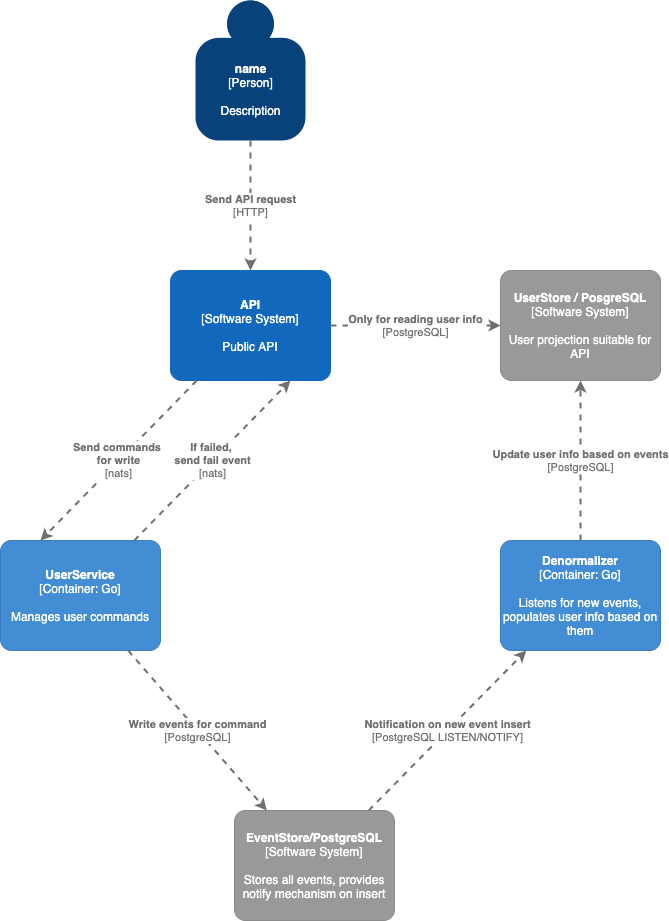

The diagram above was exported from draw.io. Its source (the exported page's mxGraphModel, read from the mxfile embedded in the PNG):
<mxGraphModel dx="1106" dy="997" grid="1" gridSize="10" guides="1" tooltips="1" connect="1" arrows="1" fold="1" page="1" pageScale="1" pageWidth="827" pageHeight="1169" math="0" shadow="0">
  <root>
    <mxCell id="0" />
    <mxCell id="1" parent="0" />
    <object placeholders="1" c4Name="API" c4Type="Software System" c4Description="Public API" label="&lt;b&gt;%c4Name%&lt;/b&gt;&lt;div&gt;[%c4Type%]&lt;/div&gt;&lt;br&gt;&lt;div&gt;%c4Description%&lt;/div&gt;" id="dKH32HpGLhNYhtj0oS9y-3">
      <mxCell style="rounded=1;whiteSpace=wrap;html=1;labelBackgroundColor=none;fillColor=#1168BD;fontColor=#ffffff;align=center;arcSize=10;strokeColor=#1168BD;metaEdit=1;metaData={&quot;c4Type&quot;:{&quot;editable&quot;:false}};points=[[0.25,0,0],[0.5,0,0],[0.75,0,0],[1,0.25,0],[1,0.5,0],[1,0.75,0],[0.75,1,0],[0.5,1,0],[0.25,1,0],[0,0.75,0],[0,0.5,0],[0,0.25,0]];" vertex="1" parent="1">
        <mxGeometry x="270" y="390" width="160" height="110.00000000000001" as="geometry" />
      </mxCell>
    </object>
    <object placeholders="1" c4Name="name" c4Type="Person" c4Description="Description" label="&lt;b&gt;%c4Name%&lt;/b&gt;&lt;div&gt;[%c4Type%]&lt;/div&gt;&lt;br&gt;&lt;div&gt;%c4Description%&lt;/div&gt;" id="dKH32HpGLhNYhtj0oS9y-4">
      <mxCell style="html=1;dashed=0;whitespace=wrap;fillColor=#08427b;strokeColor=none;fontColor=#ffffff;shape=mxgraph.c4.person;align=center;metaEdit=1;points=[[0.5,0,0],[1,0.5,0],[1,0.75,0],[0.75,1,0],[0.5,1,0],[0.25,1,0],[0,0.75,0],[0,0.5,0]];metaData={&quot;c4Type&quot;:{&quot;editable&quot;:false}};" vertex="1" parent="1">
        <mxGeometry x="295" y="120" width="110.00000000000001" height="140" as="geometry" />
      </mxCell>
    </object>
    <object placeholders="1" c4Type="Relationship" c4Technology="HTTP" c4Description="Send API request" label="&lt;div style=&quot;text-align: left&quot;&gt;&lt;div style=&quot;text-align: center&quot;&gt;&lt;b&gt;%c4Description%&lt;/b&gt;&lt;/div&gt;&lt;div style=&quot;text-align: center&quot;&gt;[%c4Technology%]&lt;/div&gt;&lt;/div&gt;" id="dKH32HpGLhNYhtj0oS9y-5">
      <mxCell style="edgeStyle=none;rounded=0;html=1;jettySize=auto;orthogonalLoop=1;strokeColor=#707070;strokeWidth=2;fontColor=#707070;jumpStyle=none;dashed=1;metaEdit=1;metaData={&quot;c4Type&quot;:{&quot;editable&quot;:false}};" edge="1" parent="1" source="dKH32HpGLhNYhtj0oS9y-4" target="dKH32HpGLhNYhtj0oS9y-3">
        <mxGeometry width="160" relative="1" as="geometry">
          <mxPoint x="70" y="700" as="sourcePoint" />
          <mxPoint x="230" y="700" as="targetPoint" />
        </mxGeometry>
      </mxCell>
    </object>
    <object placeholders="1" c4Name="EventStore/PostgreSQL" c4Type="Software System" c4Description="Stores all events, provides notify mechanism on insert" label="&lt;b&gt;%c4Name%&lt;/b&gt;&lt;div&gt;[%c4Type%]&lt;/div&gt;&lt;br&gt;&lt;div&gt;%c4Description%&lt;/div&gt;" id="dKH32HpGLhNYhtj0oS9y-7">
      <mxCell style="rounded=1;whiteSpace=wrap;html=1;labelBackgroundColor=none;fillColor=#999999;fontColor=#ffffff;align=center;arcSize=10;strokeColor=#8A8A8A;metaEdit=1;metaData={&quot;c4Type&quot;:{&quot;editable&quot;:false}};points=[[0.25,0,0],[0.5,0,0],[0.75,0,0],[1,0.25,0],[1,0.5,0],[1,0.75,0],[0.75,1,0],[0.5,1,0],[0.25,1,0],[0,0.75,0],[0,0.5,0],[0,0.25,0]];" vertex="1" parent="1">
        <mxGeometry x="334" y="930" width="160" height="110.00000000000001" as="geometry" />
      </mxCell>
    </object>
    <object placeholders="1" c4Name="UserService" c4Type="Container" c4Technology="Go" c4Description="Manages user commands" label="&lt;b&gt;%c4Name%&lt;/b&gt;&lt;div&gt;[%c4Type%: %c4Technology%]&lt;/div&gt;&lt;br&gt;&lt;div&gt;%c4Description%&lt;/div&gt;" id="dKH32HpGLhNYhtj0oS9y-9">
      <mxCell style="rounded=1;whiteSpace=wrap;html=1;labelBackgroundColor=none;fillColor=#438DD5;fontColor=#ffffff;align=center;arcSize=10;strokeColor=#3C7FC0;metaEdit=1;metaData={&quot;c4Type&quot;:{&quot;editable&quot;:false}};points=[[0.25,0,0],[0.5,0,0],[0.75,0,0],[1,0.25,0],[1,0.5,0],[1,0.75,0],[0.75,1,0],[0.5,1,0],[0.25,1,0],[0,0.75,0],[0,0.5,0],[0,0.25,0]];" vertex="1" parent="1">
        <mxGeometry x="100" y="660" width="160" height="110.00000000000001" as="geometry" />
      </mxCell>
    </object>
    <object placeholders="1" c4Name="Denormalizer" c4Type="Container" c4Technology="Go" c4Description="Listens for new events, populates user info based on them" label="&lt;b&gt;%c4Name%&lt;/b&gt;&lt;div&gt;[%c4Type%: %c4Technology%]&lt;/div&gt;&lt;br&gt;&lt;div&gt;%c4Description%&lt;/div&gt;" id="dKH32HpGLhNYhtj0oS9y-10">
      <mxCell style="rounded=1;whiteSpace=wrap;html=1;labelBackgroundColor=none;fillColor=#438DD5;fontColor=#ffffff;align=center;arcSize=10;strokeColor=#3C7FC0;metaEdit=1;metaData={&quot;c4Type&quot;:{&quot;editable&quot;:false}};points=[[0.25,0,0],[0.5,0,0],[0.75,0,0],[1,0.25,0],[1,0.5,0],[1,0.75,0],[0.75,1,0],[0.5,1,0],[0.25,1,0],[0,0.75,0],[0,0.5,0],[0,0.25,0]];" vertex="1" parent="1">
        <mxGeometry x="600" y="660" width="160" height="110.00000000000001" as="geometry" />
      </mxCell>
    </object>
    <object placeholders="1" c4Name="UserStore / PosgreSQL" c4Type="Software System" c4Description="User projection suitable for API" label="&lt;b&gt;%c4Name%&lt;/b&gt;&lt;div&gt;[%c4Type%]&lt;/div&gt;&lt;br&gt;&lt;div&gt;%c4Description%&lt;/div&gt;" id="dKH32HpGLhNYhtj0oS9y-11">
      <mxCell style="rounded=1;whiteSpace=wrap;html=1;labelBackgroundColor=none;fillColor=#999999;fontColor=#ffffff;align=center;arcSize=10;strokeColor=#8A8A8A;metaEdit=1;metaData={&quot;c4Type&quot;:{&quot;editable&quot;:false}};points=[[0.25,0,0],[0.5,0,0],[0.75,0,0],[1,0.25,0],[1,0.5,0],[1,0.75,0],[0.75,1,0],[0.5,1,0],[0.25,1,0],[0,0.75,0],[0,0.5,0],[0,0.25,0]];" vertex="1" parent="1">
        <mxGeometry x="600" y="390" width="160" height="110.00000000000001" as="geometry" />
      </mxCell>
    </object>
    <object placeholders="1" c4Type="Relationship" c4Technology="PostgreSQL" c4Description="Only for reading user info" label="&lt;div style=&quot;text-align: left&quot;&gt;&lt;div style=&quot;text-align: center&quot;&gt;&lt;b&gt;%c4Description%&lt;/b&gt;&lt;/div&gt;&lt;div style=&quot;text-align: center&quot;&gt;[%c4Technology%]&lt;/div&gt;&lt;/div&gt;" id="dKH32HpGLhNYhtj0oS9y-12">
      <mxCell style="edgeStyle=none;rounded=0;html=1;jettySize=auto;orthogonalLoop=1;strokeColor=#707070;strokeWidth=2;fontColor=#707070;jumpStyle=none;dashed=1;metaEdit=1;metaData={&quot;c4Type&quot;:{&quot;editable&quot;:false}};" edge="1" parent="1" source="dKH32HpGLhNYhtj0oS9y-3" target="dKH32HpGLhNYhtj0oS9y-11">
        <mxGeometry width="160" relative="1" as="geometry">
          <mxPoint x="380" y="580" as="sourcePoint" />
          <mxPoint x="540" y="580" as="targetPoint" />
        </mxGeometry>
      </mxCell>
    </object>
    <object placeholders="1" c4Type="Relationship" c4Technology="PostgreSQL" c4Description="Update user info based on events" label="&lt;div style=&quot;text-align: left&quot;&gt;&lt;div style=&quot;text-align: center&quot;&gt;&lt;b&gt;%c4Description%&lt;/b&gt;&lt;/div&gt;&lt;div style=&quot;text-align: center&quot;&gt;[%c4Technology%]&lt;/div&gt;&lt;/div&gt;" id="dKH32HpGLhNYhtj0oS9y-13">
      <mxCell style="edgeStyle=none;rounded=0;html=1;jettySize=auto;orthogonalLoop=1;strokeColor=#707070;strokeWidth=2;fontColor=#707070;jumpStyle=none;dashed=1;metaEdit=1;metaData={&quot;c4Type&quot;:{&quot;editable&quot;:false}};" edge="1" parent="1" source="dKH32HpGLhNYhtj0oS9y-10" target="dKH32HpGLhNYhtj0oS9y-11">
        <mxGeometry width="160" relative="1" as="geometry">
          <mxPoint x="380" y="690" as="sourcePoint" />
          <mxPoint x="540" y="690" as="targetPoint" />
        </mxGeometry>
      </mxCell>
    </object>
    <object placeholders="1" c4Type="Relationship" c4Technology="nats" c4Description="Send commands &#10;for write" label="&lt;div style=&quot;text-align: left&quot;&gt;&lt;div style=&quot;text-align: center&quot;&gt;&lt;b&gt;%c4Description%&lt;/b&gt;&lt;/div&gt;&lt;div style=&quot;text-align: center&quot;&gt;[%c4Technology%]&lt;/div&gt;&lt;/div&gt;" id="dKH32HpGLhNYhtj0oS9y-14">
      <mxCell style="edgeStyle=none;rounded=0;html=1;jettySize=auto;orthogonalLoop=1;strokeColor=#707070;strokeWidth=2;fontColor=#707070;jumpStyle=none;dashed=1;metaEdit=1;metaData={&quot;c4Type&quot;:{&quot;editable&quot;:false}};entryX=0.25;entryY=0;entryDx=0;entryDy=0;entryPerimeter=0;" edge="1" parent="1" source="dKH32HpGLhNYhtj0oS9y-3" target="dKH32HpGLhNYhtj0oS9y-9">
        <mxGeometry width="160" relative="1" as="geometry">
          <mxPoint x="20" y="520" as="sourcePoint" />
          <mxPoint x="180" y="520" as="targetPoint" />
        </mxGeometry>
      </mxCell>
    </object>
    <object placeholders="1" c4Type="Relationship" c4Technology="PostgreSQL" c4Description="Write events for command" label="&lt;div style=&quot;text-align: left&quot;&gt;&lt;div style=&quot;text-align: center&quot;&gt;&lt;b&gt;%c4Description%&lt;/b&gt;&lt;/div&gt;&lt;div style=&quot;text-align: center&quot;&gt;[%c4Technology%]&lt;/div&gt;&lt;/div&gt;" id="dKH32HpGLhNYhtj0oS9y-15">
      <mxCell style="edgeStyle=none;rounded=0;html=1;jettySize=auto;orthogonalLoop=1;strokeColor=#707070;strokeWidth=2;fontColor=#707070;jumpStyle=none;dashed=1;metaEdit=1;metaData={&quot;c4Type&quot;:{&quot;editable&quot;:false}};" edge="1" parent="1" source="dKH32HpGLhNYhtj0oS9y-9" target="dKH32HpGLhNYhtj0oS9y-7">
        <mxGeometry width="160" relative="1" as="geometry">
          <mxPoint x="80" y="900" as="sourcePoint" />
          <mxPoint x="240" y="900" as="targetPoint" />
        </mxGeometry>
      </mxCell>
    </object>
    <object placeholders="1" c4Type="Relationship" c4Technology="PostgreSQL LISTEN/NOTIFY" c4Description="Notification on new event insert" label="&lt;div style=&quot;text-align: left&quot;&gt;&lt;div style=&quot;text-align: center&quot;&gt;&lt;b&gt;%c4Description%&lt;/b&gt;&lt;/div&gt;&lt;div style=&quot;text-align: center&quot;&gt;[%c4Technology%]&lt;/div&gt;&lt;/div&gt;" id="dKH32HpGLhNYhtj0oS9y-16">
      <mxCell style="edgeStyle=none;rounded=0;html=1;jettySize=auto;orthogonalLoop=1;strokeColor=#707070;strokeWidth=2;fontColor=#707070;jumpStyle=none;dashed=1;metaEdit=1;metaData={&quot;c4Type&quot;:{&quot;editable&quot;:false}};" edge="1" parent="1" source="dKH32HpGLhNYhtj0oS9y-7" target="dKH32HpGLhNYhtj0oS9y-10">
        <mxGeometry width="160" relative="1" as="geometry">
          <mxPoint x="570" y="890" as="sourcePoint" />
          <mxPoint x="730" y="890" as="targetPoint" />
        </mxGeometry>
      </mxCell>
    </object>
    <object placeholders="1" c4Type="Relationship" c4Technology="nats" c4Description="If failed, &#10;send fail event" label="&lt;div style=&quot;text-align: left&quot;&gt;&lt;div style=&quot;text-align: center&quot;&gt;&lt;b&gt;%c4Description%&lt;/b&gt;&lt;/div&gt;&lt;div style=&quot;text-align: center&quot;&gt;[%c4Technology%]&lt;/div&gt;&lt;/div&gt;" id="dKH32HpGLhNYhtj0oS9y-17">
      <mxCell style="edgeStyle=none;rounded=0;html=1;entryX=0.75;entryY=1;jettySize=auto;orthogonalLoop=1;strokeColor=#707070;strokeWidth=2;fontColor=#707070;jumpStyle=none;dashed=1;metaEdit=1;metaData={&quot;c4Type&quot;:{&quot;editable&quot;:false}};entryDx=0;entryDy=0;entryPerimeter=0;" edge="1" parent="1" source="dKH32HpGLhNYhtj0oS9y-9" target="dKH32HpGLhNYhtj0oS9y-3">
        <mxGeometry width="160" relative="1" as="geometry">
          <mxPoint x="180" y="940" as="sourcePoint" />
          <mxPoint x="340" y="940" as="targetPoint" />
        </mxGeometry>
      </mxCell>
    </object>
  </root>
</mxGraphModel>